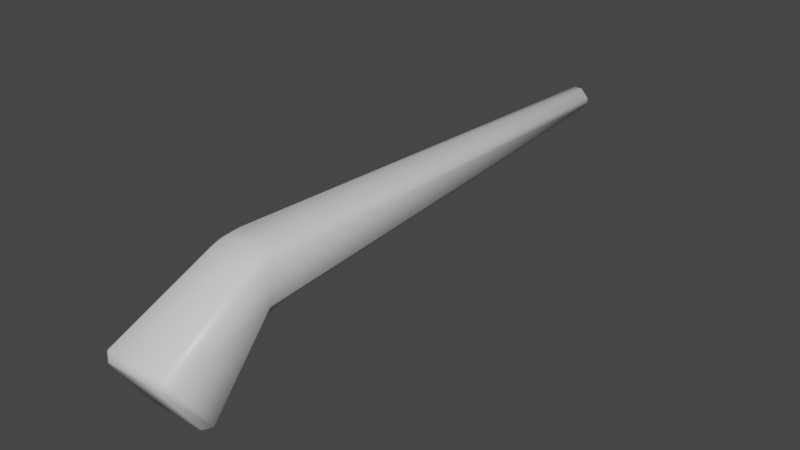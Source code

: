 # Source: Musket.blend  (saved by Blender 2.81.16; exported with 4.5.12 LTS)
import bpy
from mathutils import Matrix  # noqa: F401  (used for matrix-valued properties, if any)

bpy.ops.wm.read_factory_settings(use_empty=True)
scene = bpy.context.scene
scene.name = 'Scene'

# ---- collections
col_collection = bpy.data.collections.new('Collection'); scene.collection.children.link(col_collection)

# ---- materials (node trees are filled in below, after node groups)
mat_material = bpy.data.materials.new('Material')
mat_material.alpha_threshold = 0.0
mat_material.use_transparent_shadow = False
mat_material.line_color = (0.0, 0.0, 0.0, 1.0)

# ---- material node trees
mat_material.use_nodes = True; mat_material.node_tree.nodes.clear()
_N = mat_material.node_tree.nodes; _L = mat_material.node_tree.links
n0 = _N.new('ShaderNodeOutputMaterial'); n0.name = 'Material Output'; n0.location = (300, 300)
n1 = _N.new('ShaderNodeBsdfPrincipled'); n1.name = 'Principled BSDF'; n1.location = (10, 300)
n1.distribution = 'GGX'
n1.subsurface_method = 'BURLEY'
n1.inputs[2].default_value = 0.4
n1.inputs[3].default_value = 1.45
n1.inputs[27].default_value = (0.0, 0.0, 0.0, 1.0)
n1.inputs[28].default_value = 1.0
_L.new(n1.outputs[0], n0.inputs[0])
n0.is_active_output = True

# ---- world
world_world = bpy.data.worlds.new('World'); scene.world = world_world
world_world.use_nodes = True; world_world.node_tree.nodes.clear()
_N = world_world.node_tree.nodes; _L = world_world.node_tree.links
n0 = _N.new('ShaderNodeOutputWorld'); n0.name = 'World Output'; n0.location = (300, 300)
n1 = _N.new('ShaderNodeBackground'); n1.name = 'Background'; n1.location = (10, 300)
n1.inputs[0].default_value = (0.05088, 0.05088, 0.05088, 1.0)
_L.new(n1.outputs[0], n0.inputs[0])
n0.is_active_output = True
world_world.color = (0.05088, 0.05088, 0.05088)
world_world.use_sun_shadow = False
world_world.sun_shadow_jitter_overblur = 0.0

# ---- meshes
me_cube = bpy.data.meshes.new('Cube')
me_cube.from_pydata([(0.7182, 1.462, 2.159), (0.7182, 1.462, 1.143), (-0.7159, 1.462, 2.16), (-0.716, 1.462, 1.143), (0.5127, 1.88, 2.348), (0.5475, 1.097, 2.181), (0.5288, 1.477, 2.305), (0.5538, 1.152, 0.6788), (0.5126, 1.88, 0.9428), (0.5306, 1.494, 0.8596), (-0.5452, 1.097, 2.181), (-0.5104, 1.88, 2.348), (-0.5266, 1.477, 2.305), (-0.5103, 1.88, 0.9428), (-0.5515, 1.152, 0.6788), (-0.5283, 1.494, 0.8596), (0.8196, -1.381, 0.6117), (0.9897, -1.266, 0.7665), (0.7741, -1.372, 0.9371), (0.7131, -1.433, 0.6958), (0.7174, -0.5669, -0.6958), (0.7707, -0.3373, -0.7266), (0.8196, -0.6129, -0.6219), (0.9874, -0.4344, -0.5702), (-0.7131, -1.433, 0.6958), (-0.7741, -1.372, 0.9371), (-0.8196, -1.381, 0.6117), (-0.9897, -1.266, 0.7665), (-0.8196, -0.6129, -0.6219), (-0.9874, -0.4344, -0.5702), (-0.7707, -0.3373, -0.7266), (-0.7174, -0.5669, -0.6958), (0.2056, 14.12, 1.688), (0.3262, 14.0, 1.639), (0.1101, 14.0, 1.397), (0.05367, 14.12, 1.518), (-0.05367, 14.12, 1.518), (-0.1101, 14.0, 1.397), (-0.2056, 14.12, 1.688), (-0.3262, 14.0, 1.639), (0.05561, 14.12, 1.929), (0.1102, 14.0, 2.05), (0.2056, 14.12, 1.77), (0.3262, 14.0, 1.821), (-0.2056, 14.12, 1.77), (-0.3262, 14.0, 1.821), (-0.1102, 14.0, 2.05), (-0.05561, 14.12, 1.929), (-0.1234, 1.889, 0.879), (-0.1874, 1.88, 0.9428), (0.2141, 1.88, 0.9428), (0.1502, 1.889, 0.879), (-0.1259, 1.582, 0.8128), (-0.06254, 1.511, 0.7976), (-0.1904, 1.494, 0.8596), (0.08935, 1.511, 0.7976), (0.1527, 1.582, 0.8128), (0.2174, 1.471, 0.8474), (0.1531, 2.277, 0.8923), (0.0897, 2.348, 0.8948), (0.2182, 2.421, 0.9613), (-0.05343, 2.344, 0.8947), (-0.1183, 2.27, 0.892), (-0.1804, 2.412, 0.961), (-0.0595, 1.943, 0.4755), (-0.1234, 1.934, 0.5404), (0.1502, 1.934, 0.5404), (0.08621, 1.943, 0.4755), (-0.1258, 1.653, 0.564), (-0.06254, 1.595, 0.5046), (0.1526, 1.653, 0.5639), (0.08935, 1.595, 0.5046), (0.1531, 2.283, 0.6414), (0.0897, 2.355, 0.5952), (-0.1185, 2.277, 0.6409), (-0.05343, 2.352, 0.595)], [], [(21, 7, 1, 23), (41, 4, 0, 43), (48, 62, 74, 65), (5, 10, 25, 18), (14, 7, 21, 30), (20, 22, 16, 19, 24, 26, 28, 31), (3, 14, 30, 29), (29, 27, 2, 3), (25, 10, 2, 27), (2, 11, 46, 45), (0, 1, 33, 43), (37, 13, 3, 39), (1, 0, 17, 23), (3, 2, 45, 39), (36, 38, 44, 47, 40, 42, 32, 35), (4, 6, 0), (6, 5, 0), (7, 9, 1), (9, 8, 1), (10, 12, 2), (12, 11, 2), (13, 15, 3), (15, 14, 3), (4, 11, 12, 6), (6, 12, 10, 5), (61, 59, 73, 75), (51, 56, 70, 66), (11, 4, 41, 46), (31, 28, 29, 30), (19, 16, 17, 18), (26, 24, 25, 27), (22, 20, 21, 23), (16, 22, 23, 17), (24, 19, 18, 25), (20, 31, 30, 21), (27, 29, 28, 26), (0, 5, 18, 17), (35, 32, 33, 34), (42, 40, 41, 43), (47, 44, 45, 46), (38, 36, 37, 39), (32, 42, 43, 33), (40, 47, 46, 41), (36, 35, 34, 37), (44, 38, 39, 45), (1, 8, 34, 33), (8, 50, 60, 63, 49, 13, 37, 34), (7, 14, 15, 54, 57, 9), (52, 48, 65, 68), (64, 75, 73, 67), (9, 57, 50, 8), (55, 53, 69, 71), (58, 51, 66, 72), (67, 71, 69, 64), (52, 53, 54), (55, 56, 57), (58, 59, 60), (61, 62, 63), (52, 68, 69, 53), (53, 55, 57, 54), (51, 58, 60, 50), (59, 61, 63, 60), (62, 48, 49, 63), (56, 51, 50, 57), (48, 52, 54, 49), (67, 73, 72, 66), (75, 64, 65, 74), (71, 67, 66, 70), (64, 69, 68, 65), (70, 56, 55, 71), (61, 75, 74, 62), (73, 59, 58, 72), (49, 54, 15, 13)])
me_cube.polygons.foreach_set('use_smooth', [True] * 73)
_uv = me_cube.uv_layers.new(name='UVMap')
_uv.uv.foreach_set('vector', [0.3475, 0.7326, 0.3427, 0.54, 0.4124, 0.5, 0.399, 0.7334, 0.7085, 0.5, 0.66, 0.5, 0.5896, 0.5, 0.5365, 0.5, 0.2281, 0.5, 0.2289, 0.5, 0.2288, 0.5, 0.2281, 0.5, 0.6576, 0.5305, 0.8424, 0.5305, 0.8477, 0.7369, 0.6523, 0.7369, 0.1573, 0.54, 0.3427, 0.54, 0.3475, 0.7326, 0.1525, 0.7326, 0.3976, 0.7853, 0.4084, 0.7726, 0.5901, 0.7726, 0.6024, 0.7859, 0.6024, 0.9641, 0.5901, 0.9774, 0.4084, 0.9774, 0.3976, 0.9647, 0.125, 0.5, 0.1573, 0.54, 0.1525, 0.7326, 0.125, 0.7305, 0.399, 0.01656, 0.5993, 0.01355, 0.5896, 0.25, 0.4124, 0.25, 0.8477, 0.7369, 0.8424, 0.5305, 0.875, 0.5082, 0.875, 0.7363, 0.875, 0.5, 0.84, 0.5, 0.7915, 0.5, 0.875, 0.5, 0.5896, 0.5, 0.4124, 0.5, 0.4684, 0.5, 0.5365, 0.5, 0.2085, 0.5, 0.16, 0.5, 0.125, 0.5, 0.125, 0.5, 0.4124, 0.5, 0.5896, 0.5, 0.5993, 0.7365, 0.399, 0.7334, 0.4124, 0.25, 0.5896, 0.25, 0.5365, 0.25, 0.4684, 0.25, 0.4201, 0.3541, 0.4861, 0.2951, 0.5181, 0.2951, 0.5799, 0.3534, 0.5799, 0.3966, 0.5181, 0.4549, 0.4861, 0.4549, 0.4201, 0.3959, 0.66, 0.5, 0.658, 0.5, 0.5896, 0.5, 0.658, 0.5, 0.6541, 0.5, 0.5896, 0.5, 0.3427, 0.54, 0.342, 0.5028, 0.4124, 0.5, 0.342, 0.5028, 0.3379, 0.4694, 0.4124, 0.5, 0.8424, 0.5305, 0.8417, 0.5013, 0.8419, 0.5091, 0.8417, 0.5013, 0.8392, 0.5, 0.8419, 0.5091, 0.16, 0.5, 0.1576, 0.5, 0.125, 0.5, 0.1576, 0.5, 0.153, 0.5, 0.125, 0.5, 0.66, 0.5, 0.84, 0.5, 0.8417, 0.5, 0.6583, 0.5, 0.6583, 0.5, 0.8417, 0.5, 0.8424, 0.5305, 0.6576, 0.5305, 0.2403, 0.5, 0.2657, 0.5, 0.2657, 0.5, 0.2403, 0.5, 0.2762, 0.5, 0.2763, 0.5, 0.2763, 0.5, 0.2762, 0.5, 0.84, 0.5, 0.66, 0.5, 0.7085, 0.5, 0.7915, 0.5, 0.3976, 0.9647, 0.4084, 0.9774, 0.398, 1.0, 0.3759, 0.9741, 0.6024, 0.7859, 0.5901, 0.7726, 0.6001, 0.7502, 0.625, 0.777, 0.5901, 0.9774, 0.6024, 0.9641, 0.625, 0.973, 0.6001, 0.9998, 0.4084, 0.7726, 0.3976, 0.7853, 0.3759, 0.7759, 0.398, 0.75, 0.5901, 0.7726, 0.4084, 0.7726, 0.399, 0.7334, 0.5993, 0.7365, 0.6024, 0.9641, 0.6024, 0.7859, 0.625, 0.7782, 0.625, 0.9718, 0.3976, 0.7853, 0.3976, 0.9647, 0.375, 0.9713, 0.375, 0.7787, 0.5993, 0.01355, 0.399, 0.01656, 0.4084, 0.0, 0.5901, 0.0, 0.5896, 0.5, 0.6576, 0.5305, 0.6523, 0.7369, 0.5993, 0.7365, 0.4201, 0.3959, 0.4861, 0.4549, 0.4688, 0.4999, 0.375, 0.416, 0.5181, 0.4549, 0.5799, 0.3966, 0.625, 0.4161, 0.5361, 0.5, 0.5799, 0.3534, 0.5181, 0.2951, 0.5361, 0.25, 0.625, 0.3339, 0.4861, 0.2951, 0.4201, 0.3541, 0.375, 0.334, 0.4688, 0.2501, 0.4861, 0.4549, 0.5181, 0.4549, 0.5365, 0.5, 0.4684, 0.5, 0.5799, 0.3966, 0.5799, 0.3534, 0.625, 0.3339, 0.625, 0.4161, 0.4201, 0.3541, 0.4201, 0.3959, 0.375, 0.416, 0.375, 0.334, 0.5181, 0.2951, 0.4861, 0.2951, 0.4684, 0.25, 0.5365, 0.25, 0.4124, 0.5, 0.34, 0.5, 0.2915, 0.5, 0.4684, 0.5, 0.34, 0.5, 0.2875, 0.5, 0.2885, 0.5, 0.2178, 0.5, 0.2168, 0.5, 0.16, 0.5, 0.2085, 0.5, 0.2915, 0.5, 0.3427, 0.54, 0.1573, 0.54, 0.1584, 0.5, 0.2168, 0.5, 0.2874, 0.5027, 0.3416, 0.5, 0.2279, 0.5, 0.2281, 0.5, 0.2281, 0.5, 0.2279, 0.5, 0.2393, 0.5, 0.2403, 0.5, 0.2657, 0.5, 0.265, 0.5, 0.3416, 0.5, 0.2874, 0.5, 0.2875, 0.5, 0.34, 0.5, 0.2653, 0.5, 0.239, 0.5, 0.239, 0.5, 0.2653, 0.5, 0.2769, 0.5, 0.2762, 0.5, 0.2762, 0.5, 0.2769, 0.5, 0.265, 0.5, 0.2653, 0.5, 0.239, 0.5, 0.2393, 0.5, 0.2279, 0.5, 0.239, 0.5, 0.2168, 0.5, 0.2653, 0.5, 0.2763, 0.5, 0.2874, 0.5027, 0.2769, 0.5, 0.2657, 0.5, 0.2885, 0.5, 0.2403, 0.5, 0.2289, 0.5, 0.2178, 0.5, 0.2279, 0.5, 0.2279, 0.5, 0.239, 0.5, 0.239, 0.5, 0.239, 0.5, 0.2653, 0.5, 0.2874, 0.5027, 0.2168, 0.5, 0.2762, 0.5, 0.2769, 0.5, 0.2885, 0.5, 0.2875, 0.5, 0.2657, 0.5, 0.2403, 0.5, 0.2178, 0.5, 0.2885, 0.5, 0.2289, 0.5, 0.2281, 0.5, 0.2168, 0.5, 0.2178, 0.5, 0.2763, 0.5, 0.2762, 0.5, 0.2875, 0.5, 0.2874, 0.5, 0.2281, 0.5, 0.2279, 0.5, 0.2168, 0.5, 0.2168, 0.5, 0.265, 0.5, 0.2657, 0.5, 0.2769, 0.5, 0.2762, 0.5, 0.2403, 0.5, 0.2393, 0.5, 0.2281, 0.5, 0.2288, 0.5, 0.2653, 0.5, 0.265, 0.5, 0.2762, 0.5, 0.2763, 0.5, 0.2393, 0.5, 0.239, 0.5, 0.2279, 0.5, 0.2281, 0.5, 0.2763, 0.5, 0.2763, 0.5, 0.2653, 0.5, 0.2653, 0.5, 0.2403, 0.5, 0.2403, 0.5, 0.2288, 0.5, 0.2289, 0.5, 0.2657, 0.5, 0.2657, 0.5, 0.2769, 0.5, 0.2769, 0.5, 0.2168, 0.5, 0.2168, 0.5, 0.1584, 0.5, 0.16, 0.5])
me_cube.materials.append(mat_material)
me_cube.use_remesh_preserve_volume = False
me_cube.use_remesh_preserve_attributes = False
me_cube.use_mirror_vertex_groups = False
me_cube.update()

# ---- objects
ob_musket = bpy.data.objects.new('Musket', me_cube)

# ---- transforms, parenting, visibility, modifiers, constraints
ob_musket.location = (0.0, 0.0, 0.0)
ob_musket.lock_rotations_4d = False
ob_musket.empty_display_type = 'ARROWS'
ob_musket.lineart.crease_threshold = 0.0

# ---- collection membership
col_collection.objects.link(ob_musket)

# ---- scene / render settings (as saved in the file)
scene.frame_start = 1; scene.frame_end = 250; scene.frame_set(1)
scene.render.engine = 'BLENDER_EEVEE_NEXT'
scene.cycles.use_denoising = False
scene.cycles.samples = 128
scene.cycles.sampling_pattern = 'TABULATED_SOBOL'
scene.cycles.use_adaptive_sampling = False
scene.cycles.use_light_tree = False
scene.view_settings.view_transform = 'Filmic'
bpy.context.view_layer.update()

# ---- added for rendering (the .blend has no active camera and no usable light): camera, sun
cam_auto = bpy.data.cameras.new('AutoCamera')
cam_auto.lens = 50.0
cam_auto.sensor_width = 36.0
cam_auto.clip_end = 1000.0
ob_auto_camera = bpy.data.objects.new('AutoCamera', cam_auto)
scene.collection.objects.link(ob_auto_camera)
ob_auto_camera.location = (14.7816, -11.395, 12.6362)
ob_auto_camera.rotation_euler = (1.09748, -7.21219e-08, 0.694738)
scene.camera = ob_auto_camera
light_auto_sun = bpy.data.lights.new('AutoSun', 'SUN')
light_auto_sun.energy = 3.0
light_auto_sun.angle = 0.0523599
ob_auto_sun = bpy.data.objects.new('AutoSun', light_auto_sun)
scene.collection.objects.link(ob_auto_sun)
ob_auto_sun.rotation_euler = (0.872665, 0.174533, 0.523599)
bpy.context.view_layer.update()
